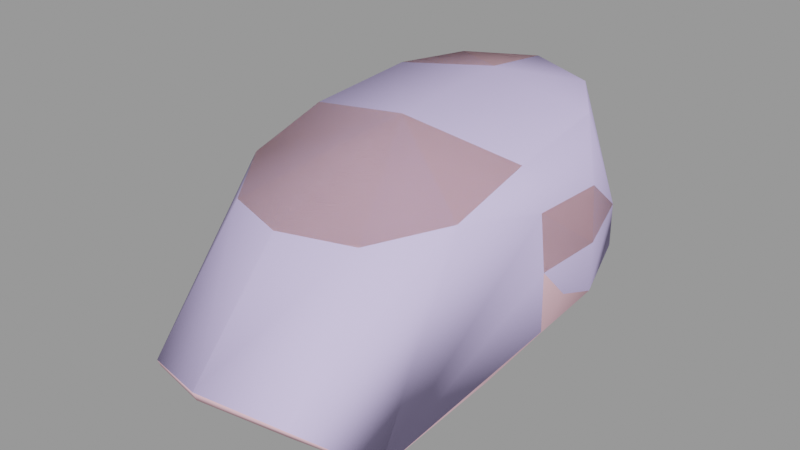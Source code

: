# Source: scoutgib009.blend  (saved by Blender 2.92.15; exported with 4.5.12 LTS)
import bpy
from mathutils import Matrix  # noqa: F401  (used for matrix-valued properties, if any)

bpy.ops.wm.read_factory_settings(use_empty=True)
scene = bpy.context.scene
scene.name = 'scoutgib009.qc'

# ---- materials (node trees are filled in below, after node groups)
mat_scout_red_gib = bpy.data.materials.new('scout_red_gib')
mat_scout_red_gib.use_transparent_shadow = False
mat_scout_red_gib.diffuse_color = (0.8905, 0.5472, 0.6216, 1.0)
mat_phy = bpy.data.materials.new('  phy')
mat_phy.use_transparent_shadow = False
mat_phy.diffuse_color = (0.6935, 0.5988, 0.9975, 1.0)

# ---- material node trees

# ---- meshes
me_scoutgib009_reference = bpy.data.meshes.new('scoutgib009_reference')
me_scoutgib009_reference.from_pydata([(-1.691, 3.747, 85.76), (0.0, 4.403, 85.84), (0.0, 4.819, 84.66), (-1.802, 4.131, 84.58), (0.0, 5.11, 83.58), (-2.573, 2.484, 85.62), (-2.801, 2.673, 84.52), (-1.914, 4.425, 83.51), (0.0, 5.197, 82.61), (-1.928, 4.564, 82.48), (-2.977, 3.152, 83.35), (-2.899, 3.319, 82.22), (-3.362, 1.485, 81.92), (-3.397, 1.765, 83.15), (-3.2, -0.001818, 83.02), (-3.289, 1.815, 84.45), (-3.147, -0.08267, 84.41), (-2.689, -1.716, 84.19), (-2.716, -1.582, 83.11), (-1.703, -3.565, 84.07), (-1.763, -3.295, 83.5), (0.0, -4.006, 84.04), (0.0, -3.84, 83.44), (1.754, -3.154, 82.64), (1.763, -3.295, 83.5), (0.0, -3.802, 82.78), (-1.754, -3.154, 82.64), (-2.794, -1.665, 82.19), (-3.289, -0.01754, 81.66), (2.716, -1.582, 83.11), (3.242, -0.008211, 83.06), (3.147, -0.08267, 84.41), (2.689, -1.716, 84.19), (2.723, -0.2285, 85.37), (2.677, -2.239, 84.85), (1.703, -3.565, 84.07), (1.611, -3.787, 84.64), (0.0, -4.369, 84.69), (-1.611, -3.787, 84.64), (-2.677, -2.239, 84.85), (-2.723, -0.2285, 85.37), (-2.679, 1.902, 85.44), (2.679, 1.902, 85.44), (2.801, 2.673, 84.52), (1.691, 3.747, 85.76), (2.573, 2.484, 85.62), (3.276, 1.683, 84.43), (3.39, 1.639, 83.14), (2.977, 3.152, 83.35), (1.802, 4.131, 84.58), (2.794, -1.665, 82.19), (3.289, -0.01754, 81.66), (3.427, 1.596, 81.99), (2.899, 3.319, 82.22), (1.914, 4.425, 83.51), (1.928, 4.564, 82.48), (-2.873, -4.716, 80.76), (-2.931, -3.227, 81.42), (-3.115, -1.775, 81.23), (-1.781, -6.009, 81.89), (3.115, -1.775, 81.23), (2.931, -3.227, 81.42), (2.873, -4.716, 80.76), (1.781, -6.009, 81.89), (1.765, -4.364, 82.3), (0.0, -6.598, 82.25), (0.0, -4.988, 82.54), (-1.765, -4.364, 82.3), (2.793, -1.684, 81.17), (2.546, -1.886, 81.63), (3.164, 0.08873, 81.56), (2.61, -3.152, 81.35), (1.773, -3.359, 81.96), (1.861, -4.346, 81.68), (0.0, -3.787, 82.03), (0.0, -4.93, 82.06), (-1.773, -3.359, 81.96), (-1.861, -4.346, 81.68), (-2.546, -1.886, 81.63), (-2.61, -3.152, 81.35), (-3.164, 0.08873, 81.56), (-2.793, -1.684, 81.17), (-2.701, -4.692, 80.68), (-1.763, -5.947, 81.72), (0.0, -6.52, 82.03), (1.763, -5.947, 81.72), (2.701, -4.692, 80.68), (3.274, 1.597, 81.88), (-3.253, 1.439, 81.85), (-2.789, 3.228, 82.09), (-1.882, 4.389, 82.38), (0.0, 4.962, 82.5), (1.882, 4.389, 82.38), (2.789, 3.228, 82.09), (0.0, 0.906, 84.93), (0.0, -0.03764, 85.87), (0.0, 2.072, 85.94), (0.0, 2.609, 86.06), (0.0, -0.6279, 85.9)], [], [(0, 1, 2), (3, 2, 4), (0, 2, 3), (5, 0, 3), (5, 3, 6), (6, 3, 7), (3, 4, 7), (7, 4, 8), (7, 8, 9), (10, 7, 9), (10, 9, 11), (12, 10, 11), (12, 13, 10), (14, 13, 12), (15, 13, 14), (15, 14, 16), (17, 16, 14), (17, 14, 18), (18, 19, 17), (18, 20, 19), (20, 21, 19), (20, 22, 21), (6, 7, 10), (13, 6, 10), (13, 15, 6), (22, 23, 24), (22, 25, 23), (20, 25, 22), (20, 26, 25), (18, 26, 20), (26, 18, 27), (28, 27, 18), (28, 18, 14), (14, 12, 28), (29, 30, 31), (29, 31, 32), (32, 31, 33), (32, 33, 34), (34, 35, 32), (34, 36, 35), (36, 21, 35), (36, 37, 21), (19, 21, 37), (19, 37, 38), (17, 19, 38), (17, 38, 39), (39, 16, 17), (39, 40, 16), (16, 40, 41), (16, 41, 15), (15, 41, 5), (15, 5, 6), (42, 33, 31), (43, 44, 45), (43, 45, 42), (43, 42, 46), (42, 31, 46), (47, 46, 31), (47, 31, 30), (48, 46, 47), (48, 43, 46), (48, 49, 43), (35, 21, 22), (35, 22, 24), (32, 35, 24), (32, 24, 29), (24, 23, 29), (50, 29, 23), (30, 29, 50), (30, 50, 51), (51, 47, 30), (51, 52, 47), (53, 47, 52), (53, 48, 47), (53, 54, 48), (48, 54, 49), (54, 2, 49), (49, 2, 1), (49, 1, 44), (43, 49, 44), (54, 4, 2), (55, 4, 54), (53, 55, 54), (55, 8, 4), (56, 57, 58), (56, 59, 57), (51, 50, 60), (61, 60, 50), (60, 61, 62), (61, 63, 62), (64, 63, 61), (64, 65, 63), (64, 66, 65), (59, 65, 66), (59, 66, 67), (57, 59, 67), (57, 67, 26), (57, 26, 27), (27, 58, 57), (58, 27, 28), (50, 64, 61), (50, 23, 64), (23, 66, 64), (23, 25, 66), (67, 66, 25), (67, 25, 26), (68, 69, 70), (68, 71, 69), (71, 72, 69), (71, 73, 72), (74, 72, 73), (74, 73, 75), (75, 76, 74), (75, 77, 76), (78, 76, 77), (78, 77, 79), (80, 78, 79), (80, 79, 81), (82, 81, 79), (83, 82, 79), (83, 79, 77), (84, 83, 77), (84, 77, 75), (75, 85, 84), (75, 73, 85), (73, 86, 85), (73, 71, 86), (71, 68, 86), (87, 53, 52), (70, 87, 52), (70, 52, 51), (51, 68, 70), (51, 60, 68), (86, 68, 60), (86, 60, 62), (85, 86, 62), (85, 62, 63), (84, 85, 63), (84, 63, 65), (65, 83, 84), (65, 59, 83), (59, 82, 83), (59, 56, 82), (56, 81, 82), (56, 58, 81), (80, 81, 58), (80, 58, 28), (28, 88, 80), (28, 12, 88), (12, 89, 88), (12, 11, 89), (11, 90, 89), (11, 9, 90), (9, 91, 90), (9, 8, 91), (92, 91, 8), (92, 8, 55), (93, 92, 55), (93, 55, 53), (87, 93, 53), (93, 87, 94), (70, 94, 87), (69, 94, 70), (72, 94, 69), (93, 94, 92), (91, 92, 94), (94, 90, 91), (74, 94, 72), (74, 76, 94), (78, 94, 76), (78, 80, 94), (88, 94, 80), (90, 94, 88), (90, 88, 89), (42, 95, 33), (42, 96, 95), (45, 96, 42), (45, 97, 96), (45, 44, 97), (1, 97, 44), (0, 97, 1), (97, 0, 5), (41, 97, 5), (41, 96, 97), (96, 41, 40), (96, 40, 95), (98, 95, 40), (33, 95, 98), (33, 98, 34), (34, 98, 36), (36, 98, 37), (37, 98, 38), (38, 98, 39), (39, 98, 40)])
me_scoutgib009_reference.polygons.foreach_set('use_smooth', [True] * 194)
_k = set([(23, 25), (23, 50), (25, 26), (26, 27), (27, 28), (50, 51), (69, 70), (69, 72), (72, 74), (74, 76), (76, 78), (78, 80)])
me_scoutgib009_reference.attributes.new('sharp_edge', 'BOOLEAN', 'EDGE').data.foreach_set('value', [ (min(e.vertices), max(e.vertices)) in _k for e in me_scoutgib009_reference.edges])
_uv = me_scoutgib009_reference.uv_layers.new(name='UVMap')
_uv.uv.foreach_set('vector', [0.4185, 0.6789, 0.4023, 0.6879, 0.3982, 0.6659, 0.4153, 0.6567, 0.3982, 0.6659, 0.395, 0.6454, 0.4185, 0.6789, 0.3982, 0.6659, 0.4153, 0.6567, 0.4328, 0.6744, 0.4185, 0.6789, 0.4153, 0.6567, 0.4328, 0.6744, 0.4153, 0.6567, 0.4315, 0.6533, 0.4315, 0.6533, 0.4153, 0.6567, 0.4129, 0.6367, 0.4153, 0.6567, 0.395, 0.6454, 0.4129, 0.6367, 0.4129, 0.6367, 0.395, 0.6454, 0.3929, 0.6273, 0.4129, 0.6367, 0.3929, 0.6273, 0.4111, 0.6176, 0.4278, 0.6308, 0.4129, 0.6367, 0.4111, 0.6176, 0.4278, 0.6308, 0.4111, 0.6176, 0.4255, 0.6103, 0.443, 0.6036, 0.4278, 0.6308, 0.4255, 0.6103, 0.443, 0.6036, 0.4407, 0.6267, 0.4278, 0.6308, 0.4568, 0.6238, 0.4407, 0.6267, 0.443, 0.6036, 0.4404, 0.6511, 0.4407, 0.6267, 0.4568, 0.6238, 0.4404, 0.6511, 0.4568, 0.6238, 0.4576, 0.65, 0.4727, 0.646, 0.4576, 0.65, 0.4568, 0.6238, 0.4727, 0.646, 0.4568, 0.6238, 0.4718, 0.6257, 0.4718, 0.6257, 0.4917, 0.6459, 0.4727, 0.646, 0.4718, 0.6257, 0.4893, 0.635, 0.4917, 0.6459, 0.4893, 0.635, 0.5071, 0.6377, 0.4917, 0.6459, 0.4893, 0.635, 0.5052, 0.6263, 0.5071, 0.6377, 0.4315, 0.6533, 0.4129, 0.6367, 0.4278, 0.6308, 0.4407, 0.6267, 0.4315, 0.6533, 0.4278, 0.6308, 0.4407, 0.6267, 0.4404, 0.6511, 0.4315, 0.6533, 0.5052, 0.6263, 0.5171, 0.599, 0.5207, 0.6143, 0.5052, 0.6263, 0.5033, 0.614, 0.5171, 0.599, 0.4893, 0.635, 0.5033, 0.614, 0.5052, 0.6263, 0.4893, 0.635, 0.4877, 0.6184, 0.5033, 0.614, 0.4718, 0.6257, 0.4877, 0.6184, 0.4893, 0.635, 0.4877, 0.6184, 0.4718, 0.6257, 0.4721, 0.6081, 0.4567, 0.5983, 0.4721, 0.6081, 0.4718, 0.6257, 0.4567, 0.5983, 0.4718, 0.6257, 0.4568, 0.6238, 0.4568, 0.6238, 0.443, 0.6036, 0.4567, 0.5983, 0.5322, 0.5863, 0.5442, 0.5678, 0.5508, 0.5895, 0.5322, 0.5863, 0.5508, 0.5895, 0.5374, 0.6038, 0.5374, 0.6038, 0.5508, 0.5895, 0.5552, 0.6072, 0.5374, 0.6038, 0.5552, 0.6072, 0.5379, 0.6203, 0.5379, 0.6203, 0.522, 0.6259, 0.5374, 0.6038, 0.5379, 0.6203, 0.523, 0.6371, 0.522, 0.6259, 0.523, 0.6371, 0.5071, 0.6377, 0.522, 0.6259, 0.523, 0.6371, 0.5093, 0.6514, 0.5071, 0.6377, 0.4917, 0.6459, 0.5071, 0.6377, 0.5093, 0.6514, 0.4917, 0.6459, 0.5093, 0.6514, 0.4941, 0.6561, 0.4727, 0.646, 0.4917, 0.6459, 0.4941, 0.6561, 0.4727, 0.646, 0.4941, 0.6561, 0.4771, 0.6599, 0.4771, 0.6599, 0.4576, 0.65, 0.4727, 0.646, 0.4771, 0.6599, 0.4592, 0.6695, 0.4576, 0.65, 0.4576, 0.65, 0.4592, 0.6695, 0.439, 0.6714, 0.4576, 0.65, 0.439, 0.6714, 0.4404, 0.6511, 0.4404, 0.6511, 0.439, 0.6714, 0.4328, 0.6744, 0.4404, 0.6511, 0.4328, 0.6744, 0.4315, 0.6533, 0.5722, 0.5851, 0.5552, 0.6072, 0.5508, 0.5895, 0.5729, 0.5619, 0.591, 0.5677, 0.578, 0.5804, 0.5729, 0.5619, 0.578, 0.5804, 0.5722, 0.5851, 0.5729, 0.5619, 0.5722, 0.5851, 0.5641, 0.5714, 0.5722, 0.5851, 0.5508, 0.5895, 0.5641, 0.5714, 0.5568, 0.552, 0.5641, 0.5714, 0.5508, 0.5895, 0.5568, 0.552, 0.5508, 0.5895, 0.5442, 0.5678, 0.5695, 0.5391, 0.5641, 0.5714, 0.5568, 0.552, 0.5695, 0.5391, 0.5729, 0.5619, 0.5641, 0.5714, 0.5695, 0.5391, 0.5872, 0.546, 0.5729, 0.5619, 0.522, 0.6259, 0.5071, 0.6377, 0.5052, 0.6263, 0.522, 0.6259, 0.5052, 0.6263, 0.5207, 0.6143, 0.5374, 0.6038, 0.522, 0.6259, 0.5207, 0.6143, 0.5374, 0.6038, 0.5207, 0.6143, 0.5322, 0.5863, 0.5207, 0.6143, 0.5171, 0.599, 0.5322, 0.5863, 0.5268, 0.5724, 0.5322, 0.5863, 0.5171, 0.599, 0.5442, 0.5678, 0.5322, 0.5863, 0.5268, 0.5724, 0.5442, 0.5678, 0.5268, 0.5724, 0.5366, 0.5464, 0.5366, 0.5464, 0.5568, 0.552, 0.5442, 0.5678, 0.5366, 0.5464, 0.5504, 0.5345, 0.5568, 0.552, 0.5655, 0.5198, 0.5568, 0.552, 0.5504, 0.5345, 0.5655, 0.5198, 0.5695, 0.5391, 0.5568, 0.552, 0.5655, 0.5198, 0.5834, 0.5268, 0.5695, 0.5391, 0.5695, 0.5391, 0.5834, 0.5268, 0.5872, 0.546, 0.5834, 0.5268, 0.6038, 0.5337, 0.5872, 0.546, 0.5872, 0.546, 0.6038, 0.5337, 0.6068, 0.5564, 0.5872, 0.546, 0.6068, 0.5564, 0.591, 0.5677, 0.5729, 0.5619, 0.5872, 0.546, 0.591, 0.5677, 0.5834, 0.5268, 0.6006, 0.5133, 0.6038, 0.5337, 0.5795, 0.5091, 0.6006, 0.5133, 0.5834, 0.5268, 0.5655, 0.5198, 0.5795, 0.5091, 0.5834, 0.5268, 0.5795, 0.5091, 0.5971, 0.496, 0.6006, 0.5133, 0.4459, 0.8991, 0.4476, 0.9271, 0.4417, 0.9507, 0.4459, 0.8991, 0.4617, 0.8828, 0.4476, 0.9271, 0.5133, 0.9815, 0.5038, 0.9566, 0.512, 0.9499, 0.5063, 0.9268, 0.512, 0.9499, 0.5038, 0.9566, 0.512, 0.9499, 0.5063, 0.9268, 0.508, 0.8986, 0.5063, 0.9268, 0.4925, 0.8828, 0.508, 0.8986, 0.4928, 0.9114, 0.4925, 0.8828, 0.5063, 0.9268, 0.4928, 0.9114, 0.4771, 0.874, 0.4925, 0.8828, 0.4928, 0.9114, 0.4771, 0.9027, 0.4771, 0.874, 0.4617, 0.8828, 0.4771, 0.874, 0.4771, 0.9027, 0.4617, 0.8828, 0.4771, 0.9027, 0.4614, 0.9114, 0.4476, 0.9271, 0.4617, 0.8828, 0.4614, 0.9114, 0.4476, 0.9271, 0.4614, 0.9114, 0.4619, 0.9344, 0.4476, 0.9271, 0.4619, 0.9344, 0.4501, 0.9571, 0.4501, 0.9571, 0.4417, 0.9507, 0.4476, 0.9271, 0.4417, 0.9507, 0.4501, 0.9571, 0.4405, 0.9823, 0.5038, 0.9566, 0.4928, 0.9114, 0.5063, 0.9268, 0.5038, 0.9566, 0.4923, 0.9344, 0.4928, 0.9114, 0.4923, 0.9344, 0.4771, 0.9027, 0.4928, 0.9114, 0.4923, 0.9344, 0.4771, 0.9244, 0.4771, 0.9027, 0.4614, 0.9114, 0.4771, 0.9027, 0.4771, 0.9244, 0.4614, 0.9114, 0.4771, 0.9244, 0.4619, 0.9344, 0.6282, 0.7106, 0.6338, 0.7198, 0.6083, 0.7349, 0.6282, 0.7106, 0.645, 0.6971, 0.6338, 0.7198, 0.645, 0.6971, 0.6521, 0.7127, 0.6338, 0.7198, 0.645, 0.6971, 0.6635, 0.691, 0.6521, 0.7127, 0.6706, 0.7394, 0.6521, 0.7127, 0.6635, 0.691, 0.6706, 0.7394, 0.6635, 0.691, 0.684, 0.7168, 0.684, 0.7168, 0.6803, 0.7796, 0.6706, 0.7394, 0.684, 0.7168, 0.6929, 0.7606, 0.6803, 0.7796, 0.6753, 0.8175, 0.6803, 0.7796, 0.6929, 0.7606, 0.6753, 0.8175, 0.6929, 0.7606, 0.6884, 0.7975, 0.6609, 0.8624, 0.6753, 0.8175, 0.6884, 0.7975, 0.6609, 0.8624, 0.6884, 0.7975, 0.6773, 0.8273, 0.7047, 0.7733, 0.6773, 0.8273, 0.6884, 0.7975, 0.7076, 0.7371, 0.7047, 0.7733, 0.6884, 0.7975, 0.7076, 0.7371, 0.6884, 0.7975, 0.6929, 0.7606, 0.6987, 0.6922, 0.7076, 0.7371, 0.6929, 0.7606, 0.6987, 0.6922, 0.6929, 0.7606, 0.684, 0.7168, 0.684, 0.7168, 0.6791, 0.6668, 0.6987, 0.6922, 0.684, 0.7168, 0.6635, 0.691, 0.6791, 0.6668, 0.6635, 0.691, 0.66, 0.6662, 0.6791, 0.6668, 0.6635, 0.691, 0.645, 0.6971, 0.66, 0.6662, 0.645, 0.6971, 0.6282, 0.7106, 0.66, 0.6662, 0.5925, 0.76, 0.5785, 0.7963, 0.5912, 0.7571, 0.6083, 0.7349, 0.5925, 0.76, 0.5912, 0.7571, 0.6083, 0.7349, 0.5912, 0.7571, 0.6076, 0.7317, 0.6076, 0.7317, 0.6282, 0.7106, 0.6083, 0.7349, 0.6076, 0.7317, 0.6266, 0.7046, 0.6282, 0.7106, 0.66, 0.6662, 0.6282, 0.7106, 0.6266, 0.7046, 0.66, 0.6662, 0.6266, 0.7046, 0.6587, 0.6624, 0.6791, 0.6668, 0.66, 0.6662, 0.6587, 0.6624, 0.6791, 0.6668, 0.6587, 0.6624, 0.68, 0.6634, 0.6987, 0.6922, 0.6791, 0.6668, 0.68, 0.6634, 0.6987, 0.6922, 0.68, 0.6634, 0.7004, 0.6892, 0.7004, 0.6892, 0.7076, 0.7371, 0.6987, 0.6922, 0.7004, 0.6892, 0.7095, 0.7341, 0.7076, 0.7371, 0.7095, 0.7341, 0.7047, 0.7733, 0.7076, 0.7371, 0.7095, 0.7341, 0.7063, 0.7764, 0.7047, 0.7733, 0.7063, 0.7764, 0.6773, 0.8273, 0.7047, 0.7733, 0.7063, 0.7764, 0.6796, 0.8315, 0.6773, 0.8273, 0.6609, 0.8624, 0.6773, 0.8273, 0.6796, 0.8315, 0.6609, 0.8624, 0.6796, 0.8315, 0.663, 0.8632, 0.663, 0.8632, 0.6482, 0.8868, 0.6609, 0.8624, 0.663, 0.8632, 0.6486, 0.8898, 0.6482, 0.8868, 0.6486, 0.8898, 0.6265, 0.9075, 0.6482, 0.8868, 0.6486, 0.8898, 0.6265, 0.9113, 0.6265, 0.9075, 0.6265, 0.9113, 0.6074, 0.909, 0.6265, 0.9075, 0.6265, 0.9113, 0.606, 0.9128, 0.6074, 0.909, 0.606, 0.9128, 0.5861, 0.8812, 0.6074, 0.909, 0.606, 0.9128, 0.5837, 0.8852, 0.5861, 0.8812, 0.5762, 0.8343, 0.5861, 0.8812, 0.5837, 0.8852, 0.5762, 0.8343, 0.5837, 0.8852, 0.5741, 0.8364, 0.5803, 0.7969, 0.5762, 0.8343, 0.5741, 0.8364, 0.5803, 0.7969, 0.5741, 0.8364, 0.5785, 0.7963, 0.5925, 0.76, 0.5803, 0.7969, 0.5785, 0.7963, 0.5803, 0.7969, 0.5925, 0.76, 0.625, 0.8156, 0.6083, 0.7349, 0.625, 0.8156, 0.5925, 0.76, 0.6338, 0.7198, 0.625, 0.8156, 0.6083, 0.7349, 0.6521, 0.7127, 0.625, 0.8156, 0.6338, 0.7198, 0.5803, 0.7969, 0.625, 0.8156, 0.5762, 0.8343, 0.5861, 0.8812, 0.5762, 0.8343, 0.625, 0.8156, 0.625, 0.8156, 0.6074, 0.909, 0.5861, 0.8812, 0.6706, 0.7394, 0.625, 0.8156, 0.6521, 0.7127, 0.6706, 0.7394, 0.6803, 0.7796, 0.625, 0.8156, 0.6753, 0.8175, 0.625, 0.8156, 0.6803, 0.7796, 0.6753, 0.8175, 0.6609, 0.8624, 0.625, 0.8156, 0.6482, 0.8868, 0.625, 0.8156, 0.6609, 0.8624, 0.6074, 0.909, 0.625, 0.8156, 0.6482, 0.8868, 0.6074, 0.909, 0.6482, 0.8868, 0.6265, 0.9075, 0.5698, 0.9104, 0.5461, 0.8771, 0.5702, 0.8727, 0.5698, 0.9104, 0.5461, 0.9145, 0.5461, 0.8771, 0.5689, 0.921, 0.5461, 0.9145, 0.5698, 0.9104, 0.5689, 0.921, 0.5461, 0.9242, 0.5461, 0.9145, 0.5689, 0.921, 0.5611, 0.9436, 0.5461, 0.9242, 0.5461, 0.9553, 0.5461, 0.9242, 0.5611, 0.9436, 0.5311, 0.9436, 0.5461, 0.9242, 0.5461, 0.9553, 0.5461, 0.9242, 0.5311, 0.9436, 0.5233, 0.921, 0.5224, 0.9104, 0.5461, 0.9242, 0.5233, 0.921, 0.5224, 0.9104, 0.5461, 0.9145, 0.5461, 0.9242, 0.5461, 0.9145, 0.5224, 0.9104, 0.522, 0.8727, 0.5461, 0.9145, 0.522, 0.8727, 0.5461, 0.8771, 0.5461, 0.8668, 0.5461, 0.8771, 0.522, 0.8727, 0.5702, 0.8727, 0.5461, 0.8771, 0.5461, 0.8668, 0.5702, 0.8727, 0.5461, 0.8668, 0.5698, 0.8362, 0.5698, 0.8362, 0.5461, 0.8668, 0.5604, 0.8084, 0.5604, 0.8084, 0.5461, 0.8668, 0.5461, 0.7983, 0.5461, 0.7983, 0.5461, 0.8668, 0.5318, 0.8084, 0.5318, 0.8084, 0.5461, 0.8668, 0.5224, 0.8362, 0.5224, 0.8362, 0.5461, 0.8668, 0.522, 0.8727])
me_scoutgib009_reference.materials.append(mat_scout_red_gib)
me_scoutgib009_reference.use_remesh_fix_poles = True
me_scoutgib009_reference.use_remesh_preserve_attributes = False
me_scoutgib009_reference.use_mirror_vertex_groups = False
me_scoutgib009_reference.update()
me_scoutgib009_reference.normals_split_custom_set([tuple(v) for v in zip(*[iter([-0.4289, 0.4692, 0.7719, 7.785e-06, 0.6097, 0.7927, 2.351e-05, 0.9513, 0.3084, -0.5923, 0.7506, 0.293, 2.351e-05, 0.9513, 0.3084, -2.014e-06, 0.9802, 0.1981, -0.4289, 0.4692, 0.7719, 2.351e-05, 0.9513, 0.3084, -0.5923, 0.7506, 0.293, -0.6061, 0.1829, 0.7741, -0.4289, 0.4692, 0.7719, -0.5923, 0.7506, 0.293, -0.6061, 0.1829, 0.7741, -0.5923, 0.7506, 0.293, -0.8543, 0.4421, 0.2732, -0.8543, 0.4421, 0.2732, -0.5923, 0.7506, 0.293, -0.5822, 0.7903, 0.1908, -0.5923, 0.7506, 0.293, -2.014e-06, 0.9802, 0.1981, -0.5822, 0.7903, 0.1908, -0.5822, 0.7903, 0.1908, -2.014e-06, 0.9802, 0.1981, 3.306e-06, 0.8682, -0.4963, -0.5822, 0.7903, 0.1908, 3.306e-06, 0.8682, -0.4963, -0.4714, 0.7489, -0.4657, -0.8788, 0.462, 0.1191, -0.5822, 0.7903, 0.1908, -0.4714, 0.7489, -0.4657, -0.8788, 0.462, 0.1191, -0.4714, 0.7489, -0.4657, -0.759, 0.4633, -0.4575, -0.8746, 0.1597, -0.4577, -0.8788, 0.462, 0.1191, -0.759, 0.4633, -0.4575, -0.8746, 0.1597, -0.4577, -0.9922, 0.1138, 0.05052, -0.8788, 0.462, 0.1191, -0.9817, -0.1851, 0.04471, -0.9922, 0.1138, 0.05052, -0.8746, 0.1597, -0.4577, -0.9522, 0.1348, 0.274, -0.9922, 0.1138, 0.05052, -0.9817, -0.1851, 0.04471, -0.9522, 0.1348, 0.274, -0.9817, -0.1851, 0.04471, -0.9716, -0.1491, 0.184, -0.9312, -0.3636, -0.02599, -0.9716, -0.1491, 0.184, -0.9817, -0.1851, 0.04471, -0.9312, -0.3636, -0.02599, -0.9817, -0.1851, 0.04471, -0.9069, -0.4212, 0.009406, -0.9069, -0.4212, 0.009406, -0.6087, -0.7436, -0.2766, -0.9312, -0.3636, -0.02599, -0.9069, -0.4212, 0.009406, -0.6256, -0.7633, -0.161, -0.6087, -0.7436, -0.2766, -0.6256, -0.7633, -0.161, -1.778e-06, -0.9261, -0.3773, -0.6087, -0.7436, -0.2766, -0.6256, -0.7633, -0.161, -1.925e-06, -0.9735, -0.2287, -1.778e-06, -0.9261, -0.3773, -0.8543, 0.4421, 0.2732, -0.5822, 0.7903, 0.1908, -0.8788, 0.462, 0.1191, -0.9922, 0.1138, 0.05052, -0.8543, 0.4421, 0.2732, -0.8788, 0.462, 0.1191, -0.9922, 0.1138, 0.05052, -0.9522, 0.1348, 0.274, -0.8543, 0.4421, 0.2732, -1.925e-06, -0.9735, -0.2287, 0.7108, -0.7027, -0.02938, 0.6256, -0.7634, -0.161, -1.925e-06, -0.9735, -0.2287, 6.841e-06, -0.993, -0.1183, 0.7108, -0.7027, -0.02938, -0.6256, -0.7633, -0.161, 6.841e-06, -0.993, -0.1183, -1.925e-06, -0.9735, -0.2287, -0.6256, -0.7633, -0.161, -0.7108, -0.7028, -0.02939, 6.841e-06, -0.993, -0.1183, -0.9069, -0.4212, 0.009406, -0.7108, -0.7028, -0.02939, -0.6256, -0.7633, -0.161, -0.7108, -0.7028, -0.02939, -0.9069, -0.4212, 0.009406, -0.9044, -0.4143, 0.1022, -0.948, -0.06425, -0.3117, -0.9044, -0.4143, 0.1022, -0.9069, -0.4212, 0.009406, -0.948, -0.06425, -0.3117, -0.9069, -0.4212, 0.009406, -0.9817, -0.1851, 0.04471, -0.9817, -0.1851, 0.04471, -0.8746, 0.1597, -0.4577, -0.948, -0.06425, -0.3117, 0.9044, -0.4266, 0.008781, 0.9803, -0.191, 0.0499, 0.9703, -0.1483, 0.1913, 0.9044, -0.4266, 0.008781, 0.9703, -0.1483, 0.1913, 0.93, -0.3668, -0.02185, 0.93, -0.3668, -0.02185, 0.9703, -0.1483, 0.1913, 0.5632, -0.1013, 0.8201, 0.93, -0.3668, -0.02185, 0.5632, -0.1013, 0.8201, 0.7148, -0.3762, 0.5896, 0.7148, -0.3762, 0.5896, 0.6087, -0.7436, -0.2766, 0.93, -0.3668, -0.02185, 0.7148, -0.3762, 0.5896, 0.534, -0.71, 0.4591, 0.6087, -0.7436, -0.2766, 0.534, -0.71, 0.4591, -1.778e-06, -0.9261, -0.3773, 0.6087, -0.7436, -0.2766, 0.534, -0.71, 0.4591, -1.196e-06, -0.9099, 0.4148, -1.778e-06, -0.9261, -0.3773, -0.6087, -0.7436, -0.2766, -1.778e-06, -0.9261, -0.3773, -1.196e-06, -0.9099, 0.4148, -0.6087, -0.7436, -0.2766, -1.196e-06, -0.9099, 0.4148, -0.534, -0.71, 0.4591, -0.9312, -0.3636, -0.02599, -0.6087, -0.7436, -0.2766, -0.534, -0.71, 0.4591, -0.9312, -0.3636, -0.02599, -0.534, -0.71, 0.4591, -0.7148, -0.3762, 0.5896, -0.7148, -0.3762, 0.5896, -0.9716, -0.1491, 0.184, -0.9312, -0.3636, -0.02599, -0.7148, -0.3762, 0.5896, -0.5621, -0.1021, 0.8208, -0.9716, -0.1491, 0.184, -0.9716, -0.1491, 0.184, -0.5621, -0.1021, 0.8208, -0.604, -0.001239, 0.797, -0.9716, -0.1491, 0.184, -0.604, -0.001239, 0.797, -0.9522, 0.1348, 0.274, -0.9522, 0.1348, 0.274, -0.604, -0.001239, 0.797, -0.6061, 0.1829, 0.7741, -0.9522, 0.1348, 0.274, -0.6061, 0.1829, 0.7741, -0.8543, 0.4421, 0.2732, 0.6112, -0.007795, 0.7915, 0.5632, -0.1013, 0.8201, 0.9703, -0.1483, 0.1913, 0.864, 0.4262, 0.2682, 0.4289, 0.4692, 0.7719, 0.6129, 0.1755, 0.7704, 0.864, 0.4262, 0.2682, 0.6129, 0.1755, 0.7704, 0.6112, -0.007795, 0.7915, 0.864, 0.4262, 0.2682, 0.6112, -0.007795, 0.7915, 0.9552, 0.1208, 0.2701, 0.6112, -0.007795, 0.7915, 0.9703, -0.1483, 0.1913, 0.9552, 0.1208, 0.2701, 0.9918, 0.1065, 0.07027, 0.9552, 0.1208, 0.2701, 0.9703, -0.1483, 0.1913, 0.9918, 0.1065, 0.07027, 0.9703, -0.1483, 0.1913, 0.9803, -0.191, 0.0499, 0.8815, 0.4531, 0.1329, 0.9552, 0.1208, 0.2701, 0.9918, 0.1065, 0.07027, 0.8815, 0.4531, 0.1329, 0.864, 0.4262, 0.2682, 0.9552, 0.1208, 0.2701, 0.8815, 0.4531, 0.1329, 0.5923, 0.7506, 0.293, 0.864, 0.4262, 0.2682, 0.6087, -0.7436, -0.2766, -1.778e-06, -0.9261, -0.3773, -1.925e-06, -0.9735, -0.2287, 0.6087, -0.7436, -0.2766, -1.925e-06, -0.9735, -0.2287, 0.6256, -0.7634, -0.161, 0.93, -0.3668, -0.02185, 0.6087, -0.7436, -0.2766, 0.6256, -0.7634, -0.161, 0.93, -0.3668, -0.02185, 0.6256, -0.7634, -0.161, 0.9044, -0.4266, 0.008781, 0.6256, -0.7634, -0.161, 0.7108, -0.7027, -0.02938, 0.9044, -0.4266, 0.008781, 0.9018, -0.4222, 0.09248, 0.9044, -0.4266, 0.008781, 0.7108, -0.7027, -0.02938, 0.9803, -0.191, 0.0499, 0.9044, -0.4266, 0.008781, 0.9018, -0.4222, 0.09248, 0.9803, -0.191, 0.0499, 0.9018, -0.4222, 0.09248, 0.9488, -0.07154, -0.3075, 0.9488, -0.07154, -0.3075, 0.9918, 0.1065, 0.07027, 0.9803, -0.191, 0.0499, 0.9488, -0.07154, -0.3075, 0.8926, 0.1624, -0.4205, 0.9918, 0.1065, 0.07027, 0.771, 0.4705, -0.4291, 0.9918, 0.1065, 0.07027, 0.8926, 0.1624, -0.4205, 0.771, 0.4705, -0.4291, 0.8815, 0.4531, 0.1329, 0.9918, 0.1065, 0.07027, 0.771, 0.4705, -0.4291, 0.5822, 0.7903, 0.1908, 0.8815, 0.4531, 0.1329, 0.8815, 0.4531, 0.1329, 0.5822, 0.7903, 0.1908, 0.5923, 0.7506, 0.293, 0.5822, 0.7903, 0.1908, 2.351e-05, 0.9513, 0.3084, 0.5923, 0.7506, 0.293, 0.5923, 0.7506, 0.293, 2.351e-05, 0.9513, 0.3084, 7.785e-06, 0.6097, 0.7927, 0.5923, 0.7506, 0.293, 7.785e-06, 0.6097, 0.7927, 0.4289, 0.4692, 0.7719, 0.864, 0.4262, 0.2682, 0.5923, 0.7506, 0.293, 0.4289, 0.4692, 0.7719, 0.5822, 0.7903, 0.1908, -2.014e-06, 0.9802, 0.1981, 2.351e-05, 0.9513, 0.3084, 0.4714, 0.7489, -0.4657, -2.014e-06, 0.9802, 0.1981, 0.5822, 0.7903, 0.1908, 0.771, 0.4705, -0.4291, 0.4714, 0.7489, -0.4657, 0.5822, 0.7903, 0.1908, 0.4714, 0.7489, -0.4657, 3.306e-06, 0.8682, -0.4963, -2.014e-06, 0.9802, 0.1981, -0.8863, -0.3521, -0.3008, -0.855, -0.1744, 0.4884, -0.958, -0.01752, -0.2864, -0.8863, -0.3521, -0.3008, -0.667, -0.6518, 0.361, -0.855, -0.1744, 0.4884, 0.9488, -0.07154, -0.3075, 0.8749, -0.1666, 0.4548, 0.958, -0.0175, -0.2864, 0.8551, -0.1744, 0.4883, 0.958, -0.0175, -0.2864, 0.8749, -0.1666, 0.4548, 0.958, -0.0175, -0.2864, 0.8551, -0.1744, 0.4883, 0.8863, -0.3521, -0.3008, 0.8551, -0.1744, 0.4883, 0.667, -0.6517, 0.361, 0.8863, -0.3521, -0.3008, 0.4693, -0.2177, 0.8558, 0.667, -0.6517, 0.361, 0.8551, -0.1744, 0.4883, 0.4693, -0.2177, 0.8558, 1.177e-05, -0.8769, 0.4807, 0.667, -0.6517, 0.361, 0.4693, -0.2177, 0.8558, 7.926e-06, -0.2206, 0.9754, 1.177e-05, -0.8769, 0.4807, -0.667, -0.6518, 0.361, 1.177e-05, -0.8769, 0.4807, 7.926e-06, -0.2206, 0.9754, -0.667, -0.6518, 0.361, 7.926e-06, -0.2206, 0.9754, -0.4694, -0.2177, 0.8557, -0.855, -0.1744, 0.4884, -0.667, -0.6518, 0.361, -0.4694, -0.2177, 0.8557, -0.855, -0.1744, 0.4884, -0.4694, -0.2177, 0.8557, -0.4585, -0.2433, 0.8547, -0.855, -0.1744, 0.4884, -0.4585, -0.2433, 0.8547, -0.8749, -0.1666, 0.4548, -0.8749, -0.1666, 0.4548, -0.958, -0.01752, -0.2864, -0.855, -0.1744, 0.4884, -0.958, -0.01752, -0.2864, -0.8749, -0.1666, 0.4548, -0.948, -0.06425, -0.3117, 0.8749, -0.1666, 0.4548, 0.4693, -0.2177, 0.8558, 0.8551, -0.1744, 0.4883, 0.8749, -0.1666, 0.4548, 0.4585, -0.2433, 0.8548, 0.4693, -0.2177, 0.8558, 0.4585, -0.2433, 0.8548, 7.926e-06, -0.2206, 0.9754, 0.4693, -0.2177, 0.8558, 0.4585, -0.2433, 0.8548, 5.051e-06, -0.2325, 0.9726, 7.926e-06, -0.2206, 0.9754, -0.4694, -0.2177, 0.8557, 7.926e-06, -0.2206, 0.9754, 5.051e-06, -0.2325, 0.9726, -0.4694, -0.2177, 0.8557, 5.051e-06, -0.2325, 0.9726, -0.4585, -0.2433, 0.8547, -0.4067, 0.1916, -0.8933, -0.775, 0.1723, -0.608, -0.3359, 0.2182, -0.9163, -0.4067, 0.1916, -0.8933, -0.8201, 0.1413, -0.5546, -0.775, 0.1723, -0.608, -0.8201, 0.1413, -0.5546, -0.392, 0.1359, -0.9099, -0.775, 0.1723, -0.608, -0.8201, 0.1413, -0.5546, -0.4403, 0.1045, -0.8917, -0.392, 0.1359, -0.9099, 1.339e-05, 0.1097, -0.994, -0.392, 0.1359, -0.9099, -0.4403, 0.1045, -0.8917, 1.339e-05, 0.1097, -0.994, -0.4403, 0.1045, -0.8917, 2.344e-06, 0.05592, -0.9984, 2.344e-06, 0.05592, -0.9984, 0.3919, 0.1359, -0.9099, 1.339e-05, 0.1097, -0.994, 2.344e-06, 0.05592, -0.9984, 0.4403, 0.1045, -0.8918, 0.3919, 0.1359, -0.9099, 0.7751, 0.1723, -0.6079, 0.3919, 0.1359, -0.9099, 0.4403, 0.1045, -0.8918, 0.7751, 0.1723, -0.6079, 0.4403, 0.1045, -0.8918, 0.8201, 0.1413, -0.5546, 0.3414, 0.2184, -0.9142, 0.7751, 0.1723, -0.6079, 0.8201, 0.1413, -0.5546, 0.3414, 0.2184, -0.9142, 0.8201, 0.1413, -0.5546, 0.4067, 0.1916, -0.8932, 0.38, -0.1491, -0.9129, 0.4067, 0.1916, -0.8932, 0.8201, 0.1413, -0.5546, 0.1103, -0.5137, -0.8508, 0.38, -0.1491, -0.9129, 0.8201, 0.1413, -0.5546, 0.1103, -0.5137, -0.8508, 0.8201, 0.1413, -0.5546, 0.4403, 0.1045, -0.8918, -6.542e-06, -0.5662, -0.8243, 0.1103, -0.5137, -0.8508, 0.4403, 0.1045, -0.8918, -6.542e-06, -0.5662, -0.8243, 0.4403, 0.1045, -0.8918, 2.344e-06, 0.05592, -0.9984, 2.344e-06, 0.05592, -0.9984, -0.1102, -0.5137, -0.8508, -6.542e-06, -0.5662, -0.8243, 2.344e-06, 0.05592, -0.9984, -0.4403, 0.1045, -0.8917, -0.1102, -0.5137, -0.8508, -0.4403, 0.1045, -0.8917, -0.38, -0.1491, -0.9129, -0.1102, -0.5137, -0.8508, -0.4403, 0.1045, -0.8917, -0.8201, 0.1413, -0.5546, -0.38, -0.1491, -0.9129, -0.8201, 0.1413, -0.5546, -0.4067, 0.1916, -0.8933, -0.38, -0.1491, -0.9129, -0.03305, 0.1357, -0.9902, 0.771, 0.4705, -0.4291, 0.8926, 0.1624, -0.4205, -0.3359, 0.2182, -0.9163, -0.03305, 0.1357, -0.9902, 0.8926, 0.1624, -0.4205, -0.3359, 0.2182, -0.9163, 0.8926, 0.1624, -0.4205, 0.9488, -0.07154, -0.3075, 0.9488, -0.07154, -0.3075, -0.4067, 0.1916, -0.8933, -0.3359, 0.2182, -0.9163, 0.9488, -0.07154, -0.3075, 0.958, -0.0175, -0.2864, -0.4067, 0.1916, -0.8933, -0.38, -0.1491, -0.9129, -0.4067, 0.1916, -0.8933, 0.958, -0.0175, -0.2864, -0.38, -0.1491, -0.9129, 0.958, -0.0175, -0.2864, 0.8863, -0.3521, -0.3008, -0.1102, -0.5137, -0.8508, -0.38, -0.1491, -0.9129, 0.8863, -0.3521, -0.3008, -0.1102, -0.5137, -0.8508, 0.8863, -0.3521, -0.3008, 0.667, -0.6517, 0.361, -6.542e-06, -0.5662, -0.8243, -0.1102, -0.5137, -0.8508, 0.667, -0.6517, 0.361, -6.542e-06, -0.5662, -0.8243, 0.667, -0.6517, 0.361, 1.177e-05, -0.8769, 0.4807, 1.177e-05, -0.8769, 0.4807, 0.1103, -0.5137, -0.8508, -6.542e-06, -0.5662, -0.8243, 1.177e-05, -0.8769, 0.4807, -0.667, -0.6518, 0.361, 0.1103, -0.5137, -0.8508, -0.667, -0.6518, 0.361, 0.38, -0.1491, -0.9129, 0.1103, -0.5137, -0.8508, -0.667, -0.6518, 0.361, -0.8863, -0.3521, -0.3008, 0.38, -0.1491, -0.9129, -0.8863, -0.3521, -0.3008, 0.4067, 0.1916, -0.8932, 0.38, -0.1491, -0.9129, -0.8863, -0.3521, -0.3008, -0.958, -0.01752, -0.2864, 0.4067, 0.1916, -0.8932, 0.3414, 0.2184, -0.9142, 0.4067, 0.1916, -0.8932, -0.958, -0.01752, -0.2864, 0.3414, 0.2184, -0.9142, -0.958, -0.01752, -0.2864, -0.948, -0.06425, -0.3117, -0.948, -0.06425, -0.3117, 0.06063, 0.1339, -0.9891, 0.3414, 0.2184, -0.9142, -0.948, -0.06425, -0.3117, -0.8746, 0.1597, -0.4577, 0.06063, 0.1339, -0.9891, -0.8746, 0.1597, -0.4577, -0.1121, 0.2315, -0.9663, 0.06063, 0.1339, -0.9891, -0.8746, 0.1597, -0.4577, -0.759, 0.4633, -0.4575, -0.1121, 0.2315, -0.9663, -0.759, 0.4633, -0.4575, 0.1204, 0.07218, -0.9901, -0.1121, 0.2315, -0.9663, -0.759, 0.4633, -0.4575, -0.4714, 0.7489, -0.4657, 0.1204, 0.07218, -0.9901, -0.4714, 0.7489, -0.4657, -3.34e-06, -0.03732, -0.9993, 0.1204, 0.07218, -0.9901, -0.4714, 0.7489, -0.4657, 3.306e-06, 0.8682, -0.4963, -3.34e-06, -0.03732, -0.9993, -0.1177, 0.06743, -0.9908, -3.34e-06, -0.03732, -0.9993, 3.306e-06, 0.8682, -0.4963, -0.1177, 0.06743, -0.9908, 3.306e-06, 0.8682, -0.4963, 0.4714, 0.7489, -0.4657, 0.1358, 0.2362, -0.9622, -0.1177, 0.06743, -0.9908, 0.4714, 0.7489, -0.4657, 0.1358, 0.2362, -0.9622, 0.4714, 0.7489, -0.4657, 0.771, 0.4705, -0.4291, -0.03305, 0.1357, -0.9902, 0.1358, 0.2362, -0.9622, 0.771, 0.4705, -0.4291, 0.1358, 0.2362, -0.9622, -0.03305, 0.1357, -0.9902, 0.00103, 0.09622, -0.9954, -0.3359, 0.2182, -0.9163, 0.00103, 0.09622, -0.9954, -0.03305, 0.1357, -0.9902, -0.6877, 0.1975, -0.6986, 0.00103, 0.09622, -0.9954, -0.3359, 0.2182, -0.9163, -0.4432, 0.3807, -0.8116, 0.00103, 0.09622, -0.9954, -0.6877, 0.1975, -0.6986, 0.1358, 0.2362, -0.9622, 0.00103, 0.09622, -0.9954, -0.1177, 0.06743, -0.9908, -3.34e-06, -0.03732, -0.9993, -0.1177, 0.06743, -0.9908, 0.00103, 0.09622, -0.9954, 0.00103, 0.09622, -0.9954, 0.1204, 0.07218, -0.9901, -3.34e-06, -0.03732, -0.9993, 0.0, 0.5259, -0.8506, 0.00103, 0.09622, -0.9954, -0.4432, 0.3807, -0.8116, 0.0, 0.5259, -0.8506, 0.4432, 0.3807, -0.8116, 0.00103, 0.09622, -0.9954, 0.6877, 0.1975, -0.6986, 0.00103, 0.09622, -0.9954, 0.4432, 0.3807, -0.8116, 0.6877, 0.1975, -0.6986, 0.3414, 0.2184, -0.9142, 0.00103, 0.09622, -0.9954, 0.06063, 0.1339, -0.9891, 0.00103, 0.09622, -0.9954, 0.3414, 0.2184, -0.9142, 0.1204, 0.07218, -0.9901, 0.00103, 0.09622, -0.9954, 0.06063, 0.1339, -0.9891, 0.1204, 0.07218, -0.9901, 0.06063, 0.1339, -0.9891, -0.1121, 0.2315, -0.9663, 0.6112, -0.007795, 0.7915, 2.45e-06, 0.006476, 1.0, 0.5632, -0.1013, 0.8201, 0.6112, -0.007795, 0.7915, 1.211e-05, -0.1366, 0.9906, 2.45e-06, 0.006476, 1.0, 0.6129, 0.1755, 0.7704, 1.211e-05, -0.1366, 0.9906, 0.6112, -0.007795, 0.7915, 0.6129, 0.1755, 0.7704, 5.553e-06, -0.03694, 0.9993, 1.211e-05, -0.1366, 0.9906, 0.6129, 0.1755, 0.7704, 0.4289, 0.4692, 0.7719, 5.553e-06, -0.03694, 0.9993, 7.785e-06, 0.6097, 0.7927, 5.553e-06, -0.03694, 0.9993, 0.4289, 0.4692, 0.7719, -0.4289, 0.4692, 0.7719, 5.553e-06, -0.03694, 0.9993, 7.785e-06, 0.6097, 0.7927, 5.553e-06, -0.03694, 0.9993, -0.4289, 0.4692, 0.7719, -0.6061, 0.1829, 0.7741, -0.604, -0.001239, 0.797, 5.553e-06, -0.03694, 0.9993, -0.6061, 0.1829, 0.7741, -0.604, -0.001239, 0.797, 1.211e-05, -0.1366, 0.9906, 5.553e-06, -0.03694, 0.9993, 1.211e-05, -0.1366, 0.9906, -0.604, -0.001239, 0.797, -0.5621, -0.1021, 0.8208, 1.211e-05, -0.1366, 0.9906, -0.5621, -0.1021, 0.8208, 2.45e-06, 0.006476, 1.0, -1.976e-05, -0.2006, 0.9797, 2.45e-06, 0.006476, 1.0, -0.5621, -0.1021, 0.8208, 0.5632, -0.1013, 0.8201, 2.45e-06, 0.006476, 1.0, -1.976e-05, -0.2006, 0.9797, 0.5632, -0.1013, 0.8201, -1.976e-05, -0.2006, 0.9797, 0.7148, -0.3762, 0.5896, 0.7148, -0.3762, 0.5896, -1.976e-05, -0.2006, 0.9797, 0.534, -0.71, 0.4591, 0.534, -0.71, 0.4591, -1.976e-05, -0.2006, 0.9797, -1.196e-06, -0.9099, 0.4148, -1.196e-06, -0.9099, 0.4148, -1.976e-05, -0.2006, 0.9797, -0.534, -0.71, 0.4591, -0.534, -0.71, 0.4591, -1.976e-05, -0.2006, 0.9797, -0.7148, -0.3762, 0.5896, -0.7148, -0.3762, 0.5896, -1.976e-05, -0.2006, 0.9797, -0.5621, -0.1021, 0.8208])] * 3)])
me_scoutgib009_physics = bpy.data.meshes.new('scoutgib009_physics')
me_scoutgib009_physics.from_pydata([(-3.147, -0.08267, 84.41), (-2.723, -0.2285, 85.37), (-3.289, 1.815, 84.45), (-2.677, -2.239, 84.85), (-2.573, 2.484, 85.62), (0.0, -0.6279, 85.9), (1.802, 4.131, 84.58), (0.0, 4.819, 84.66), (0.0, 4.403, 85.84), (1.682, 3.761, 85.77), (1.914, 4.425, 83.51), (2.977, 3.152, 83.35), (3.39, 1.639, 83.14), (3.276, 1.683, 84.43), (3.147, -0.08267, 84.41), (3.242, -0.008211, 83.06), (3.427, 1.596, 81.99), (2.723, -0.2285, 85.37), (2.677, -2.239, 84.85), (2.873, -4.716, 80.76), (2.573, 2.484, 85.62), (0.0, 2.609, 86.06), (-1.691, 3.747, 85.76), (-2.977, 3.152, 83.35), (-2.789, 3.228, 82.09), (2.899, 3.319, 82.22), (-2.701, -4.692, 80.68), (-3.253, 1.439, 81.85), (0.0, 5.197, 82.61), (-1.928, 4.564, 82.48), (-3.397, 1.765, 83.15), (-1.914, 4.425, 83.51), (0.0, 5.11, 83.58), (-1.802, 4.131, 84.58), (0.0, -4.369, 84.69), (1.611, -3.787, 84.64), (-1.611, -3.787, 84.64), (0.0, -6.598, 82.25), (1.781, -6.009, 81.89), (-1.781, -6.009, 81.89)], [], [(0, 1, 2), (1, 0, 3), (1, 4, 2), (1, 5, 4), (1, 3, 5), (6, 7, 8), (6, 8, 9), (6, 10, 7), (6, 11, 10), (6, 9, 11), (12, 13, 14), (14, 15, 12), (15, 16, 12), (12, 11, 13), (12, 16, 11), (14, 13, 17), (17, 18, 14), (14, 19, 15), (18, 19, 14), (20, 5, 17), (20, 21, 5), (9, 21, 20), (17, 13, 20), (13, 11, 20), (11, 9, 20), (5, 18, 17), (5, 21, 4), (4, 21, 22), (4, 22, 23), (4, 23, 2), (24, 25, 19), (26, 24, 19), (27, 24, 26), (25, 24, 28), (24, 29, 28), (23, 24, 30), (24, 27, 30), (24, 23, 29), (31, 7, 32), (7, 31, 33), (31, 32, 29), (23, 31, 29), (31, 23, 33), (5, 34, 35), (35, 18, 5), (36, 34, 5), (5, 3, 36), (34, 37, 35), (35, 37, 38), (38, 18, 35), (36, 37, 34), (39, 37, 36), (39, 36, 3), (7, 10, 32), (32, 10, 28), (10, 25, 28), (11, 25, 10), (19, 16, 15), (22, 21, 8), (23, 22, 33), (22, 8, 33), (0, 26, 3), (0, 2, 30), (26, 0, 30), (2, 23, 30), (8, 7, 33), (38, 19, 18), (19, 38, 37), (11, 16, 25), (27, 26, 30), (26, 39, 3), (26, 37, 39), (8, 21, 9), (29, 32, 28), (19, 25, 16), (26, 19, 37)])
me_scoutgib009_physics.polygons.foreach_set('use_smooth', [True] * 76)
_uv = me_scoutgib009_physics.uv_layers.new(name='UVMap')
_uv.uv.foreach_set('vector', [0.0, 0.0, 0.0, 0.0, 0.0, 0.0, 0.0, 0.0, 0.0, 0.0, 0.0, 0.0, 0.0, 0.0, 0.0, 0.0, 0.0, 0.0, 0.0, 0.0, 0.0, 0.0, 0.0, 0.0, 0.0, 0.0, 0.0, 0.0, 0.0, 0.0, 0.0, 0.0, 0.0, 0.0, 0.0, 0.0, 0.0, 0.0, 0.0, 0.0, 0.0, 0.0, 0.0, 0.0, 0.0, 0.0, 0.0, 0.0, 0.0, 0.0, 0.0, 0.0, 0.0, 0.0, 0.0, 0.0, 0.0, 0.0, 0.0, 0.0, 0.0, 0.0, 0.0, 0.0, 0.0, 0.0, 0.0, 0.0, 0.0, 0.0, 0.0, 0.0, 0.0, 0.0, 0.0, 0.0, 0.0, 0.0, 0.0, 0.0, 0.0, 0.0, 0.0, 0.0, 0.0, 0.0, 0.0, 0.0, 0.0, 0.0, 0.0, 0.0, 0.0, 0.0, 0.0, 0.0, 0.0, 0.0, 0.0, 0.0, 0.0, 0.0, 0.0, 0.0, 0.0, 0.0, 0.0, 0.0, 0.0, 0.0, 0.0, 0.0, 0.0, 0.0, 0.0, 0.0, 0.0, 0.0, 0.0, 0.0, 0.0, 0.0, 0.0, 0.0, 0.0, 0.0, 0.0, 0.0, 0.0, 0.0, 0.0, 0.0, 0.0, 0.0, 0.0, 0.0, 0.0, 0.0, 0.0, 0.0, 0.0, 0.0, 0.0, 0.0, 0.0, 0.0, 0.0, 0.0, 0.0, 0.0, 0.0, 0.0, 0.0, 0.0, 0.0, 0.0, 0.0, 0.0, 0.0, 0.0, 0.0, 0.0, 0.0, 0.0, 0.0, 0.0, 0.0, 0.0, 0.0, 0.0, 0.0, 0.0, 0.0, 0.0, 0.0, 0.0, 0.0, 0.0, 0.0, 0.0, 0.0, 0.0, 0.0, 0.0, 0.0, 0.0, 0.0, 0.0, 0.0, 0.0, 0.0, 0.0, 0.0, 0.0, 0.0, 0.0, 0.0, 0.0, 0.0, 0.0, 0.0, 0.0, 0.0, 0.0, 0.0, 0.0, 0.0, 0.0, 0.0, 0.0, 0.0, 0.0, 0.0, 0.0, 0.0, 0.0, 0.0, 0.0, 0.0, 0.0, 0.0, 0.0, 0.0, 0.0, 0.0, 0.0, 0.0, 0.0, 0.0, 0.0, 0.0, 0.0, 0.0, 0.0, 0.0, 0.0, 0.0, 0.0, 0.0, 0.0, 0.0, 0.0, 0.0, 0.0, 0.0, 0.0, 0.0, 0.0, 0.0, 0.0, 0.0, 0.0, 0.0, 0.0, 0.0, 0.0, 0.0, 0.0, 0.0, 0.0, 0.0, 0.0, 0.0, 0.0, 0.0, 0.0, 0.0, 0.0, 0.0, 0.0, 0.0, 0.0, 0.0, 0.0, 0.0, 0.0, 0.0, 0.0, 0.0, 0.0, 0.0, 0.0, 0.0, 0.0, 0.0, 0.0, 0.0, 0.0, 0.0, 0.0, 0.0, 0.0, 0.0, 0.0, 0.0, 0.0, 0.0, 0.0, 0.0, 0.0, 0.0, 0.0, 0.0, 0.0, 0.0, 0.0, 0.0, 0.0, 0.0, 0.0, 0.0, 0.0, 0.0, 0.0, 0.0, 0.0, 0.0, 0.0, 0.0, 0.0, 0.0, 0.0, 0.0, 0.0, 0.0, 0.0, 0.0, 0.0, 0.0, 0.0, 0.0, 0.0, 0.0, 0.0, 0.0, 0.0, 0.0, 0.0, 0.0, 0.0, 0.0, 0.0, 0.0, 0.0, 0.0, 0.0, 0.0, 0.0, 0.0, 0.0, 0.0, 0.0, 0.0, 0.0, 0.0, 0.0, 0.0, 0.0, 0.0, 0.0, 0.0, 0.0, 0.0, 0.0, 0.0, 0.0, 0.0, 0.0, 0.0, 0.0, 0.0, 0.0, 0.0, 0.0, 0.0, 0.0, 0.0, 0.0, 0.0, 0.0, 0.0, 0.0, 0.0, 0.0, 0.0, 0.0, 0.0, 0.0, 0.0, 0.0, 0.0, 0.0, 0.0, 0.0, 0.0, 0.0, 0.0, 0.0, 0.0, 0.0, 0.0, 0.0, 0.0, 0.0, 0.0, 0.0, 0.0, 0.0, 0.0, 0.0, 0.0, 0.0, 0.0, 0.0, 0.0, 0.0, 0.0, 0.0, 0.0, 0.0, 0.0, 0.0, 0.0, 0.0, 0.0, 0.0, 0.0, 0.0, 0.0, 0.0, 0.0, 0.0, 0.0, 0.0, 0.0, 0.0, 0.0, 0.0, 0.0, 0.0, 0.0, 0.0, 0.0, 0.0, 0.0, 0.0, 0.0, 0.0, 0.0, 0.0, 0.0, 0.0, 0.0, 0.0, 0.0, 0.0])
me_scoutgib009_physics.materials.append(mat_phy)
me_scoutgib009_physics.use_remesh_fix_poles = True
me_scoutgib009_physics.use_remesh_preserve_attributes = False
me_scoutgib009_physics.use_mirror_vertex_groups = False
me_scoutgib009_physics.update()
me_scoutgib009_physics.normals_split_custom_set([tuple(v) for v in zip(*[iter([0.1371, -0.1142, -0.9839, 0.1293, -0.8535, -0.5047, -0.1099, -0.3077, -0.9451, 0.1293, -0.8535, -0.5047, 0.1371, -0.1142, -0.9839, 0.3488, -0.5266, -0.7752, 0.1293, -0.8535, -0.5047, -0.08194, -0.8843, -0.4596, -0.1099, -0.3077, -0.9451, 0.1293, -0.8535, -0.5047, 0.181, -0.9835, 2.806e-05, -0.08194, -0.8843, -0.4596, 0.1293, -0.8535, -0.5047, 0.3488, -0.5266, -0.7752, 0.181, -0.9835, 2.806e-05, -0.8035, -0.2931, 0.5181, -0.9543, -0.2988, -3.293e-05, -0.7074, -0.7068, -0.001821, -0.8035, -0.2931, 0.5181, -0.7074, -0.7068, -0.001821, -0.4676, -0.7154, 0.5192, -0.8035, -0.2931, 0.5181, -0.8524, -0.03764, 0.5215, -0.9543, -0.2988, -3.293e-05, -0.8035, -0.2931, 0.5181, -0.4568, -0.1736, 0.8724, -0.8524, -0.03764, 0.5215, -0.8035, -0.2931, 0.5181, -0.4676, -0.7154, 0.5192, -0.4568, -0.1736, 0.8724, -0.04228, -0.06038, 0.9973, -0.1081, -0.3004, 0.9477, 0.1322, -0.1562, 0.9788, 0.1322, -0.1562, 0.9788, 0.09833, -0.04677, 0.9941, -0.04228, -0.06038, 0.9973, 0.09833, -0.04677, 0.9941, -0.05574, 0.254, 0.9656, -0.04228, -0.06038, 0.9973, -0.04228, -0.06038, 0.9973, -0.4568, -0.1736, 0.8724, -0.1081, -0.3004, 0.9477, -0.04228, -0.06038, 0.9973, -0.05574, 0.254, 0.9656, -0.4568, -0.1736, 0.8724, 0.1322, -0.1562, 0.9788, -0.1081, -0.3004, 0.9477, 0.129, -0.8548, 0.5027, 0.129, -0.8548, 0.5027, 0.3553, -0.5527, 0.7538, 0.1322, -0.1562, 0.9788, 0.1322, -0.1562, 0.9788, 0.007417, 0.9427, 0.3335, 0.09833, -0.04677, 0.9941, 0.3553, -0.5527, 0.7538, 0.007417, 0.9427, 0.3335, 0.1322, -0.1562, 0.9788, -0.08098, -0.8789, 0.4701, 0.181, -0.9835, 2.806e-05, 0.129, -0.8548, 0.5027, -0.08098, -0.8789, 0.4701, -5.544e-06, -1.0, 2.854e-05, 0.181, -0.9835, 2.806e-05, -0.4676, -0.7154, 0.5192, -5.544e-06, -1.0, 2.854e-05, -0.08098, -0.8789, 0.4701, 0.129, -0.8548, 0.5027, -0.1081, -0.3004, 0.9477, -0.08098, -0.8789, 0.4701, -0.1081, -0.3004, 0.9477, -0.4568, -0.1736, 0.8724, -0.08098, -0.8789, 0.4701, -0.4568, -0.1736, 0.8724, -0.4676, -0.7154, 0.5192, -0.08098, -0.8789, 0.4701, 0.181, -0.9835, 2.806e-05, 0.3553, -0.5527, 0.7538, 0.129, -0.8548, 0.5027, 0.181, -0.9835, 2.806e-05, -5.544e-06, -1.0, 2.854e-05, -0.08194, -0.8843, -0.4596, -0.08194, -0.8843, -0.4596, -5.544e-06, -1.0, 2.854e-05, -0.4675, -0.7155, -0.5191, -0.08194, -0.8843, -0.4596, -0.4675, -0.7155, -0.5191, -0.5028, -0.1563, -0.8502, -0.08194, -0.8843, -0.4596, -0.5028, -0.1563, -0.8502, -0.1099, -0.3077, -0.9451, -0.2044, 0.978, -0.04193, -0.2599, 0.9593, 0.1108, 0.007417, 0.9427, 0.3335, 0.1375, 0.8194, -0.5564, -0.2044, 0.978, -0.04193, 0.007417, 0.9427, 0.3335, -0.06652, 0.4278, -0.9014, -0.2044, 0.978, -0.04193, 0.1375, 0.8194, -0.5564, -0.2599, 0.9593, 0.1108, -0.2044, 0.978, -0.04193, -0.5875, 0.7996, 0.1245, -0.2044, 0.978, -0.04193, -0.8175, 0.1949, -0.5419, -0.5875, 0.7996, 0.1245, -0.5028, -0.1563, -0.8502, -0.2044, 0.978, -0.04193, 0.01754, 0.02357, -0.9996, -0.2044, 0.978, -0.04193, -0.06652, 0.4278, -0.9014, 0.01754, 0.02357, -0.9996, -0.2044, 0.978, -0.04193, -0.5028, -0.1563, -0.8502, -0.8175, 0.1949, -0.5419, -0.835, -0.2101, -0.5085, -0.9543, -0.2988, -3.293e-05, -0.9827, -0.1726, -0.06763, -0.9543, -0.2988, -3.293e-05, -0.835, -0.2101, -0.5085, -0.8022, -0.2947, -0.5192, -0.835, -0.2101, -0.5085, -0.9827, -0.1726, -0.06763, -0.8175, 0.1949, -0.5419, -0.5028, -0.1563, -0.8502, -0.835, -0.2101, -0.5085, -0.8175, 0.1949, -0.5419, -0.835, -0.2101, -0.5085, -0.5028, -0.1563, -0.8502, -0.8022, -0.2947, -0.5192, 0.181, -0.9835, 2.806e-05, 0.5215, -0.8533, 1.013e-05, 0.5346, -0.7711, 0.3457, 0.5346, -0.7711, 0.3457, 0.3553, -0.5527, 0.7538, 0.181, -0.9835, 2.806e-05, 0.5346, -0.7712, -0.3458, 0.5215, -0.8533, 1.013e-05, 0.181, -0.9835, 2.806e-05, 0.181, -0.9835, 2.806e-05, 0.3488, -0.5266, -0.7752, 0.5346, -0.7712, -0.3458, 0.5215, -0.8533, 1.013e-05, 0.9991, -0.04307, 0.002505, 0.5346, -0.7711, 0.3457, 0.5346, -0.7711, 0.3457, 0.9991, -0.04307, 0.002505, 0.6364, -0.3721, 0.6757, 0.6364, -0.3721, 0.6757, 0.3553, -0.5527, 0.7538, 0.5346, -0.7711, 0.3457, 0.5346, -0.7712, -0.3458, 0.9991, -0.04307, 0.002505, 0.5215, -0.8533, 1.013e-05, 0.63, -0.3363, -0.7, 0.9991, -0.04307, 0.002505, 0.5346, -0.7712, -0.3458, 0.63, -0.3363, -0.7, 0.5346, -0.7712, -0.3458, 0.3488, -0.5266, -0.7752, -0.9543, -0.2988, -3.293e-05, -0.8524, -0.03764, 0.5215, -0.9827, -0.1726, -0.06763, -0.9827, -0.1726, -0.06763, -0.8524, -0.03764, 0.5215, -0.5875, 0.7996, 0.1245, -0.8524, -0.03764, 0.5215, -0.2599, 0.9593, 0.1108, -0.5875, 0.7996, 0.1245, -0.4568, -0.1736, 0.8724, -0.2599, 0.9593, 0.1108, -0.8524, -0.03764, 0.5215, 0.007417, 0.9427, 0.3335, -0.05574, 0.254, 0.9656, 0.09833, -0.04677, 0.9941, -0.4675, -0.7155, -0.5191, -5.544e-06, -1.0, 2.854e-05, -0.7074, -0.7068, -0.001821, -0.5028, -0.1563, -0.8502, -0.4675, -0.7155, -0.5191, -0.8022, -0.2947, -0.5192, -0.4675, -0.7155, -0.5191, -0.7074, -0.7068, -0.001821, -0.8022, -0.2947, -0.5192, 0.1371, -0.1142, -0.9839, 0.1375, 0.8194, -0.5564, 0.3488, -0.5266, -0.7752, 0.1371, -0.1142, -0.9839, -0.1099, -0.3077, -0.9451, 0.01754, 0.02357, -0.9996, 0.1375, 0.8194, -0.5564, 0.1371, -0.1142, -0.9839, 0.01754, 0.02357, -0.9996, -0.1099, -0.3077, -0.9451, -0.5028, -0.1563, -0.8502, 0.01754, 0.02357, -0.9996, -0.7074, -0.7068, -0.001821, -0.9543, -0.2988, -3.293e-05, -0.8022, -0.2947, -0.5192, 0.6364, -0.3721, 0.6757, 0.007417, 0.9427, 0.3335, 0.3553, -0.5527, 0.7538, 0.007417, 0.9427, 0.3335, 0.6364, -0.3721, 0.6757, 0.9991, -0.04307, 0.002505, -0.4568, -0.1736, 0.8724, -0.05574, 0.254, 0.9656, -0.2599, 0.9593, 0.1108, -0.06652, 0.4278, -0.9014, 0.1375, 0.8194, -0.5564, 0.01754, 0.02357, -0.9996, 0.1375, 0.8194, -0.5564, 0.63, -0.3363, -0.7, 0.3488, -0.5266, -0.7752, 0.1375, 0.8194, -0.5564, 0.9991, -0.04307, 0.002505, 0.63, -0.3363, -0.7, -0.7074, -0.7068, -0.001821, -5.544e-06, -1.0, 2.854e-05, -0.4676, -0.7154, 0.5192, -0.8175, 0.1949, -0.5419, -0.9827, -0.1726, -0.06763, -0.5875, 0.7996, 0.1245, 0.007417, 0.9427, 0.3335, -0.2599, 0.9593, 0.1108, -0.05574, 0.254, 0.9656, 0.1375, 0.8194, -0.5564, 0.007417, 0.9427, 0.3335, 0.9991, -0.04307, 0.002505])] * 3)])

# ---- objects
ob_scoutgib009_reference = bpy.data.objects.new('scoutgib009_reference', me_scoutgib009_reference)
ob_scoutgib009_physics = bpy.data.objects.new('scoutgib009_physics', me_scoutgib009_physics)

# ---- transforms, parenting, visibility, modifiers, constraints
ob_scoutgib009_reference.location = (0.0, 0.0, 0.0)
ob_scoutgib009_reference.lineart.crease_threshold = 0.0
_vg = ob_scoutgib009_reference.vertex_groups.new(name='polymsh')
ob_scoutgib009_physics.location = (0.0, 0.0, 0.0)
ob_scoutgib009_physics.display_type = 'SOLID'
ob_scoutgib009_physics.show_wire = True
ob_scoutgib009_physics.lineart.crease_threshold = 0.0
_vg = ob_scoutgib009_physics.vertex_groups.new(name='polymsh')

# ---- collection membership
scene.collection.objects.link(ob_scoutgib009_reference)
scene.collection.objects.link(ob_scoutgib009_physics)

# ---- scene / render settings (as saved in the file)
scene.frame_start = 1; scene.frame_end = 250; scene.frame_set(0)
scene.render.engine = 'BLENDER_EEVEE_NEXT'
scene.cycles.use_denoising = False
scene.cycles.samples = 128
scene.cycles.sampling_pattern = 'TABULATED_SOBOL'
scene.cycles.use_adaptive_sampling = False
scene.cycles.use_light_tree = False
scene.view_settings.view_transform = 'Filmic'
bpy.context.view_layer.update()

# ---- added for rendering (the .blend has no active camera and no usable light): camera, sun + grey world if the file has none
cam_auto = bpy.data.cameras.new('AutoCamera')
cam_auto.lens = 50.0
cam_auto.sensor_width = 36.0
cam_auto.clip_end = 1000.0
ob_auto_camera = bpy.data.objects.new('AutoCamera', cam_auto)
scene.collection.objects.link(ob_auto_camera)
ob_auto_camera.location = (13.5701, -16.9666, 94.2116)
ob_auto_camera.rotation_euler = (1.09748, -7.21219e-08, 0.694738)
scene.camera = ob_auto_camera
light_auto_sun = bpy.data.lights.new('AutoSun', 'SUN')
light_auto_sun.energy = 3.0
light_auto_sun.angle = 0.0523599
ob_auto_sun = bpy.data.objects.new('AutoSun', light_auto_sun)
scene.collection.objects.link(ob_auto_sun)
ob_auto_sun.rotation_euler = (0.872665, 0.174533, 0.523599)
if scene.world is None:
    world_auto = bpy.data.worlds.new('AutoWorld')
    world_auto.color = (0.3, 0.3, 0.3)
    scene.world = world_auto
bpy.context.view_layer.update()

